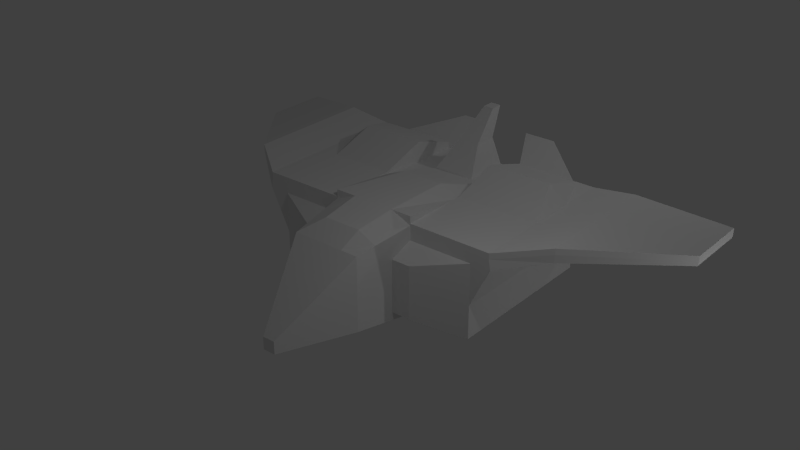 # Source: space_ship_.blend  (saved by Blender 2.74.0; exported with 4.5.12 LTS)
import bpy
from mathutils import Matrix  # noqa: F401  (used for matrix-valued properties, if any)

bpy.ops.wm.read_factory_settings(use_empty=True)
scene = bpy.context.scene
scene.name = 'Scene'

# ---- collections
col_collection_1 = bpy.data.collections.new('Collection 1'); scene.collection.children.link(col_collection_1)

# ---- materials (node trees are filled in below, after node groups)
mat_material_002 = bpy.data.materials.new('Material.002')
mat_material_002.alpha_threshold = 0.0
mat_material_002.use_transparent_shadow = False
mat_material_002.roughness = 0.5
mat_material_001 = bpy.data.materials.new('Material.001')
mat_material_001.alpha_threshold = 0.0
mat_material_001.use_transparent_shadow = False
mat_material_001.roughness = 0.5
mat_material = bpy.data.materials.new('Material')
mat_material.alpha_threshold = 0.0
mat_material.use_transparent_shadow = False
mat_material.roughness = 0.5
mat_material.line_color = (0.0, 0.0, 0.0, 1.0)

# ---- material node trees

# ---- world
world_world = bpy.data.worlds.new('World'); scene.world = world_world
world_world.color = (0.05088, 0.05088, 0.05088)
world_world.use_sun_shadow = False
world_world.sun_shadow_jitter_overblur = 0.0
world_world.cycles.sampling_method = 'MANUAL'
world_world.cycles.sample_map_resolution = 256

# ---- lights
light_lamp_002 = bpy.data.lights.new('Lamp.002', 'POINT')
light_lamp_002.transmission_factor = 0.0
light_lamp_002.cutoff_distance = 30.0
light_lamp_002.energy = 100.0
light_lamp_002.shadow_buffer_clip_start = 1.001
light_lamp_002.shadow_soft_size = 0.1
light_lamp_002.shadow_maximum_resolution = 0.006
light_lamp_002.use_absolute_resolution = True
light_lamp_002.cycles.use_multiple_importance_sampling = False
light_lamp_001 = bpy.data.lights.new('Lamp.001', 'POINT')
light_lamp_001.transmission_factor = 0.0
light_lamp_001.cutoff_distance = 30.0
light_lamp_001.energy = 100.0
light_lamp_001.shadow_buffer_clip_start = 1.001
light_lamp_001.shadow_soft_size = 0.1
light_lamp_001.shadow_maximum_resolution = 0.006
light_lamp_001.use_absolute_resolution = True
light_lamp_001.cycles.use_multiple_importance_sampling = False
light_lamp = bpy.data.lights.new('Lamp', 'POINT')
light_lamp.transmission_factor = 0.0
light_lamp.cutoff_distance = 30.0
light_lamp.energy = 100.0
light_lamp.shadow_buffer_clip_start = 1.001
light_lamp.shadow_soft_size = 0.1
light_lamp.shadow_maximum_resolution = 0.006
light_lamp.use_absolute_resolution = True
light_lamp.cycles.use_multiple_importance_sampling = False

# ---- meshes
me_cylinder_001 = bpy.data.meshes.new('Cylinder.001')
me_cylinder_001.from_pydata([(1.676, 1.25, -0.0885), (1.676, 0.9455, 0.957), (1.837, 1.234, -0.0885), (1.778, 0.9355, 0.957), (1.992, 1.187, -0.0885), (1.876, 0.9057, 0.957), (2.135, 1.111, -0.0885), (1.966, 0.8574, 0.957), (2.261, 1.008, -0.0885), (2.045, 0.7924, 0.957), (2.364, 0.8823, -0.0885), (2.11, 0.7132, 0.957), (2.44, 0.7393, -0.0885), (2.159, 0.6228, 0.957), (2.487, 0.5841, -0.0885), (2.188, 0.5247, 0.957), (2.503, 0.4228, -0.0885), (2.198, 0.4228, 0.957), (2.487, 0.2614, -0.0885), (2.188, 0.3208, 0.957), (2.44, 0.1062, -0.0885), (2.159, 0.2227, 0.957), (2.364, -0.03682, -0.0885), (2.11, 0.1323, 0.957), (2.261, -0.1622, -0.0885), (2.045, 0.05312, 0.957), (2.135, -0.2651, -0.0885), (1.966, -0.01189, 0.957), (1.992, -0.3415, -0.0885), (1.876, -0.0602, 0.957), (1.837, -0.3886, -0.0885), (1.778, -0.08995, 0.957), (1.676, -0.4045, -0.0885), (1.676, -0.09999, 0.957), (1.514, -0.3886, -0.0885), (1.574, -0.08995, 0.957), (1.359, -0.3415, -0.0885), (1.476, -0.0602, 0.957), (1.216, -0.2651, -0.0885), (1.385, -0.01189, 0.957), (1.091, -0.1622, -0.0885), (1.306, 0.05312, 0.957), (0.9879, -0.03682, -0.0885), (1.241, 0.1323, 0.957), (0.9114, 0.1062, -0.0885), (1.193, 0.2227, 0.957), (0.8644, 0.2614, -0.0885), (1.163, 0.3208, 0.957), (0.8485, 0.4228, -0.0885), (1.153, 0.4228, 0.957), (0.8644, 0.5841, -0.0885), (1.163, 0.5247, 0.957), (0.9114, 0.7393, -0.0885), (1.193, 0.6228, 0.957), (0.9879, 0.8823, -0.0885), (1.241, 0.7132, 0.957), (1.091, 1.008, -0.0885), (1.306, 0.7924, 0.957), (1.216, 1.111, -0.0885), (1.385, 0.8574, 0.957), (1.359, 1.187, -0.0885), (1.476, 0.9057, 0.957), (1.514, 1.234, -0.0885), (1.574, 0.9355, 0.957)], [], [(0, 1, 3, 2), (2, 3, 5, 4), (4, 5, 7, 6), (6, 7, 9, 8), (8, 9, 11, 10), (10, 11, 13, 12), (12, 13, 15, 14), (14, 15, 17, 16), (16, 17, 19, 18), (18, 19, 21, 20), (20, 21, 23, 22), (22, 23, 25, 24), (24, 25, 27, 26), (26, 27, 29, 28), (28, 29, 31, 30), (30, 31, 33, 32), (32, 33, 35, 34), (34, 35, 37, 36), (36, 37, 39, 38), (38, 39, 41, 40), (40, 41, 43, 42), (42, 43, 45, 44), (44, 45, 47, 46), (46, 47, 49, 48), (48, 49, 51, 50), (50, 51, 53, 52), (52, 53, 55, 54), (54, 55, 57, 56), (56, 57, 59, 58), (58, 59, 61, 60), (3, 1, 63, 61, 59, 57, 55, 53, 51, 49, 47, 45, 43, 41, 39, 37, 35, 33, 31, 29, 27, 25, 23, 21, 19, 17, 15, 13, 11, 9, 7, 5), (62, 63, 1, 0), (60, 61, 63, 62), (0, 2, 4, 6, 8, 10, 12, 14, 16, 18, 20, 22, 24, 26, 28, 30, 32, 34, 36, 38, 40, 42, 44, 46, 48, 50, 52, 54, 56, 58, 60, 62)])
_uv = me_cylinder_001.uv_layers.new(name='UVMap')
_uv.uv.foreach_set('vector', [0.01758, 0.7262, 0.1951, 0.735, 0.1951, 0.765, 0.01758, 0.7738, 0.01758, 0.7738, 0.1951, 0.765, 0.2069, 0.7945, 0.03612, 0.8204, 0.03612, 0.8204, 0.2069, 0.7945, 0.2298, 0.8222, 0.07248, 0.8643, 0.07248, 0.8643, 0.2298, 0.8222, 0.2632, 0.8472, 0.1253, 0.9038, 0.1253, 0.9038, 0.2632, 0.8472, 0.3057, 0.8684, 0.1925, 0.9374, 0.1925, 0.9374, 0.3057, 0.8684, 0.3556, 0.8851, 0.2715, 0.9638, 0.2715, 0.9638, 0.3556, 0.8851, 0.4111, 0.8966, 0.3593, 0.9819, 0.3593, 0.9819, 0.4111, 0.8966, 0.47, 0.9024, 0.4525, 0.9912, 0.4525, 0.9912, 0.47, 0.9024, 0.53, 0.9024, 0.5475, 0.9912, 0.5475, 0.9912, 0.53, 0.9024, 0.5889, 0.8966, 0.6407, 0.9819, 0.6407, 0.9819, 0.5889, 0.8966, 0.6444, 0.8851, 0.7285, 0.9638, 0.7285, 0.9638, 0.6444, 0.8851, 0.6943, 0.8684, 0.8075, 0.9374, 0.8075, 0.9374, 0.6943, 0.8684, 0.7368, 0.8472, 0.8747, 0.9038, 0.8747, 0.9038, 0.7368, 0.8472, 0.7702, 0.8222, 0.9275, 0.8643, 0.9275, 0.8643, 0.7702, 0.8222, 0.7931, 0.7945, 0.9639, 0.8204, 0.9639, 0.8204, 0.7931, 0.7945, 0.8049, 0.765, 0.9824, 0.7738, 0.9824, 0.7738, 0.8049, 0.765, 0.8049, 0.735, 0.9824, 0.7262, 0.9824, 0.7262, 0.8049, 0.735, 0.7931, 0.7055, 0.9639, 0.6796, 0.9639, 0.6796, 0.7931, 0.7055, 0.7702, 0.6778, 0.9275, 0.6357, 0.9275, 0.6357, 0.7702, 0.6778, 0.7368, 0.6528, 0.8747, 0.5962, 0.8747, 0.5962, 0.7368, 0.6528, 0.6943, 0.6316, 0.8075, 0.5626, 0.8075, 0.5626, 0.6943, 0.6316, 0.6444, 0.6149, 0.7285, 0.5362, 0.7285, 0.5362, 0.6444, 0.6149, 0.5889, 0.6034, 0.6407, 0.5181, 0.6407, 0.5181, 0.5889, 0.6034, 0.53, 0.5976, 0.5475, 0.5088, 0.5475, 0.5088, 0.53, 0.5976, 0.47, 0.5976, 0.4525, 0.5088, 0.4525, 0.5088, 0.47, 0.5976, 0.4111, 0.6034, 0.3593, 0.5181, 0.3593, 0.5181, 0.4111, 0.6034, 0.3556, 0.6149, 0.2715, 0.5362, 0.2715, 0.5362, 0.3556, 0.6149, 0.3057, 0.6316, 0.1925, 0.5626, 0.1925, 0.5626, 0.3057, 0.6316, 0.2632, 0.6528, 0.1253, 0.5962, 0.1253, 0.5962, 0.2632, 0.6528, 0.2298, 0.6778, 0.07248, 0.6357, 0.1951, 0.765, 0.1951, 0.735, 0.2069, 0.7055, 0.2298, 0.6778, 0.2632, 0.6528, 0.3057, 0.6316, 0.3556, 0.6149, 0.4111, 0.6034, 0.47, 0.5976, 0.53, 0.5976, 0.5889, 0.6034, 0.6444, 0.6149, 0.6943, 0.6316, 0.7368, 0.6528, 0.7702, 0.6778, 0.7931, 0.7055, 0.8049, 0.735, 0.8049, 0.765, 0.7931, 0.7945, 0.7702, 0.8222, 0.7368, 0.8472, 0.6943, 0.8684, 0.6444, 0.8851, 0.5889, 0.8966, 0.53, 0.9024, 0.47, 0.9024, 0.4111, 0.8966, 0.3556, 0.8851, 0.3057, 0.8684, 0.2632, 0.8472, 0.2298, 0.8222, 0.2069, 0.7945, 0.03612, 0.6796, 0.2069, 0.7055, 0.1951, 0.735, 0.01758, 0.7262, 0.07248, 0.6357, 0.2298, 0.6778, 0.2069, 0.7055, 0.03612, 0.6796, 0.01758, 0.2738, 0.01758, 0.2262, 0.03612, 0.1796, 0.07248, 0.1357, 0.1253, 0.09624, 0.1925, 0.06264, 0.2715, 0.03624, 0.3593, 0.01806, 0.4525, 0.00879, 0.5475, 0.00879, 0.6407, 0.01806, 0.7285, 0.03624, 0.8075, 0.06264, 0.8747, 0.09624, 0.9275, 0.1357, 0.9639, 0.1796, 0.9824, 0.2262, 0.9824, 0.2738, 0.9639, 0.3204, 0.9275, 0.3643, 0.8747, 0.4038, 0.8075, 0.4374, 0.7285, 0.4638, 0.6407, 0.4819, 0.5475, 0.4912, 0.4525, 0.4912, 0.3593, 0.4819, 0.2715, 0.4638, 0.1925, 0.4374, 0.1253, 0.4038, 0.07248, 0.3643, 0.03612, 0.3204])
me_cylinder_001.materials.append(mat_material_002)
me_cylinder_001.use_remesh_preserve_volume = False
me_cylinder_001.use_remesh_preserve_attributes = False
me_cylinder_001.use_mirror_vertex_groups = False
me_cylinder_001.update()
me_cylinder = bpy.data.meshes.new('Cylinder')
me_cylinder.from_pydata([(1.676, 1.25, -0.0885), (1.676, 0.9455, 0.957), (1.837, 1.234, -0.0885), (1.778, 0.9355, 0.957), (1.992, 1.187, -0.0885), (1.876, 0.9057, 0.957), (2.135, 1.111, -0.0885), (1.966, 0.8574, 0.957), (2.261, 1.008, -0.0885), (2.045, 0.7924, 0.957), (2.364, 0.8823, -0.0885), (2.11, 0.7132, 0.957), (2.44, 0.7393, -0.0885), (2.159, 0.6228, 0.957), (2.487, 0.5841, -0.0885), (2.188, 0.5247, 0.957), (2.503, 0.4228, -0.0885), (2.198, 0.4228, 0.957), (2.487, 0.2614, -0.0885), (2.188, 0.3208, 0.957), (2.44, 0.1062, -0.0885), (2.159, 0.2227, 0.957), (2.364, -0.03682, -0.0885), (2.11, 0.1323, 0.957), (2.261, -0.1622, -0.0885), (2.045, 0.05312, 0.957), (2.135, -0.2651, -0.0885), (1.966, -0.01189, 0.957), (1.992, -0.3415, -0.0885), (1.876, -0.0602, 0.957), (1.837, -0.3886, -0.0885), (1.778, -0.08995, 0.957), (1.676, -0.4045, -0.0885), (1.676, -0.09999, 0.957), (1.514, -0.3886, -0.0885), (1.574, -0.08995, 0.957), (1.359, -0.3415, -0.0885), (1.476, -0.0602, 0.957), (1.216, -0.2651, -0.0885), (1.385, -0.01189, 0.957), (1.091, -0.1622, -0.0885), (1.306, 0.05312, 0.957), (0.9879, -0.03682, -0.0885), (1.241, 0.1323, 0.957), (0.9114, 0.1062, -0.0885), (1.193, 0.2227, 0.957), (0.8644, 0.2614, -0.0885), (1.163, 0.3208, 0.957), (0.8485, 0.4228, -0.0885), (1.153, 0.4228, 0.957), (0.8644, 0.5841, -0.0885), (1.163, 0.5247, 0.957), (0.9114, 0.7393, -0.0885), (1.193, 0.6228, 0.957), (0.9879, 0.8823, -0.0885), (1.241, 0.7132, 0.957), (1.091, 1.008, -0.0885), (1.306, 0.7924, 0.957), (1.216, 1.111, -0.0885), (1.385, 0.8574, 0.957), (1.359, 1.187, -0.0885), (1.476, 0.9057, 0.957), (1.514, 1.234, -0.0885), (1.574, 0.9355, 0.957)], [], [(0, 1, 3, 2), (2, 3, 5, 4), (4, 5, 7, 6), (6, 7, 9, 8), (8, 9, 11, 10), (10, 11, 13, 12), (12, 13, 15, 14), (14, 15, 17, 16), (16, 17, 19, 18), (18, 19, 21, 20), (20, 21, 23, 22), (22, 23, 25, 24), (24, 25, 27, 26), (26, 27, 29, 28), (28, 29, 31, 30), (30, 31, 33, 32), (32, 33, 35, 34), (34, 35, 37, 36), (36, 37, 39, 38), (38, 39, 41, 40), (40, 41, 43, 42), (42, 43, 45, 44), (44, 45, 47, 46), (46, 47, 49, 48), (48, 49, 51, 50), (50, 51, 53, 52), (52, 53, 55, 54), (54, 55, 57, 56), (56, 57, 59, 58), (58, 59, 61, 60), (3, 1, 63, 61, 59, 57, 55, 53, 51, 49, 47, 45, 43, 41, 39, 37, 35, 33, 31, 29, 27, 25, 23, 21, 19, 17, 15, 13, 11, 9, 7, 5), (62, 63, 1, 0), (60, 61, 63, 62), (0, 2, 4, 6, 8, 10, 12, 14, 16, 18, 20, 22, 24, 26, 28, 30, 32, 34, 36, 38, 40, 42, 44, 46, 48, 50, 52, 54, 56, 58, 60, 62)])
_uv = me_cylinder.uv_layers.new(name='UVMap')
_uv.uv.foreach_set('vector', [0.01758, 0.7262, 0.1951, 0.735, 0.1951, 0.765, 0.01758, 0.7738, 0.01758, 0.7738, 0.1951, 0.765, 0.2069, 0.7945, 0.03612, 0.8204, 0.03612, 0.8204, 0.2069, 0.7945, 0.2298, 0.8222, 0.07248, 0.8643, 0.07248, 0.8643, 0.2298, 0.8222, 0.2632, 0.8472, 0.1253, 0.9038, 0.1253, 0.9038, 0.2632, 0.8472, 0.3057, 0.8684, 0.1925, 0.9374, 0.1925, 0.9374, 0.3057, 0.8684, 0.3556, 0.8851, 0.2715, 0.9638, 0.2715, 0.9638, 0.3556, 0.8851, 0.4111, 0.8966, 0.3593, 0.9819, 0.3593, 0.9819, 0.4111, 0.8966, 0.47, 0.9024, 0.4525, 0.9912, 0.4525, 0.9912, 0.47, 0.9024, 0.53, 0.9024, 0.5475, 0.9912, 0.5475, 0.9912, 0.53, 0.9024, 0.5889, 0.8966, 0.6407, 0.9819, 0.6407, 0.9819, 0.5889, 0.8966, 0.6444, 0.8851, 0.7285, 0.9638, 0.7285, 0.9638, 0.6444, 0.8851, 0.6943, 0.8684, 0.8075, 0.9374, 0.8075, 0.9374, 0.6943, 0.8684, 0.7368, 0.8472, 0.8747, 0.9038, 0.8747, 0.9038, 0.7368, 0.8472, 0.7702, 0.8222, 0.9275, 0.8643, 0.9275, 0.8643, 0.7702, 0.8222, 0.7931, 0.7945, 0.9639, 0.8204, 0.9639, 0.8204, 0.7931, 0.7945, 0.8049, 0.765, 0.9824, 0.7738, 0.9824, 0.7738, 0.8049, 0.765, 0.8049, 0.735, 0.9824, 0.7262, 0.9824, 0.7262, 0.8049, 0.735, 0.7931, 0.7055, 0.9639, 0.6796, 0.9639, 0.6796, 0.7931, 0.7055, 0.7702, 0.6778, 0.9275, 0.6357, 0.9275, 0.6357, 0.7702, 0.6778, 0.7368, 0.6528, 0.8747, 0.5962, 0.8747, 0.5962, 0.7368, 0.6528, 0.6943, 0.6316, 0.8075, 0.5626, 0.8075, 0.5626, 0.6943, 0.6316, 0.6444, 0.6149, 0.7285, 0.5362, 0.7285, 0.5362, 0.6444, 0.6149, 0.5889, 0.6034, 0.6407, 0.5181, 0.6407, 0.5181, 0.5889, 0.6034, 0.53, 0.5976, 0.5475, 0.5088, 0.5475, 0.5088, 0.53, 0.5976, 0.47, 0.5976, 0.4525, 0.5088, 0.4525, 0.5088, 0.47, 0.5976, 0.4111, 0.6034, 0.3593, 0.5181, 0.3593, 0.5181, 0.4111, 0.6034, 0.3556, 0.6149, 0.2715, 0.5362, 0.2715, 0.5362, 0.3556, 0.6149, 0.3057, 0.6316, 0.1925, 0.5626, 0.1925, 0.5626, 0.3057, 0.6316, 0.2632, 0.6528, 0.1253, 0.5962, 0.1253, 0.5962, 0.2632, 0.6528, 0.2298, 0.6778, 0.07248, 0.6357, 0.1951, 0.765, 0.1951, 0.735, 0.2069, 0.7055, 0.2298, 0.6778, 0.2632, 0.6528, 0.3057, 0.6316, 0.3556, 0.6149, 0.4111, 0.6034, 0.47, 0.5976, 0.53, 0.5976, 0.5889, 0.6034, 0.6444, 0.6149, 0.6943, 0.6316, 0.7368, 0.6528, 0.7702, 0.6778, 0.7931, 0.7055, 0.8049, 0.735, 0.8049, 0.765, 0.7931, 0.7945, 0.7702, 0.8222, 0.7368, 0.8472, 0.6943, 0.8684, 0.6444, 0.8851, 0.5889, 0.8966, 0.53, 0.9024, 0.47, 0.9024, 0.4111, 0.8966, 0.3556, 0.8851, 0.3057, 0.8684, 0.2632, 0.8472, 0.2298, 0.8222, 0.2069, 0.7945, 0.03612, 0.6796, 0.2069, 0.7055, 0.1951, 0.735, 0.01758, 0.7262, 0.07248, 0.6357, 0.2298, 0.6778, 0.2069, 0.7055, 0.03612, 0.6796, 0.01758, 0.2738, 0.01758, 0.2262, 0.03612, 0.1796, 0.07248, 0.1357, 0.1253, 0.09624, 0.1925, 0.06264, 0.2715, 0.03624, 0.3593, 0.01806, 0.4525, 0.00879, 0.5475, 0.00879, 0.6407, 0.01806, 0.7285, 0.03624, 0.8075, 0.06264, 0.8747, 0.09624, 0.9275, 0.1357, 0.9639, 0.1796, 0.9824, 0.2262, 0.9824, 0.2738, 0.9639, 0.3204, 0.9275, 0.3643, 0.8747, 0.4038, 0.8075, 0.4374, 0.7285, 0.4638, 0.6407, 0.4819, 0.5475, 0.4912, 0.4525, 0.4912, 0.3593, 0.4819, 0.2715, 0.4638, 0.1925, 0.4374, 0.1253, 0.4038, 0.07248, 0.3643, 0.03612, 0.3204])
me_cylinder.materials.append(mat_material_001)
me_cylinder.use_remesh_preserve_volume = False
me_cylinder.use_remesh_preserve_attributes = False
me_cylinder.use_mirror_vertex_groups = False
me_cylinder.update()
me_cube = bpy.data.meshes.new('Cube')
me_cube.from_pydata([(1.0, 0.3435, -1.0), (1.0, -0.3435, -1.0), (-1.0, -0.3435, -1.0), (-1.0, 0.3435, -1.0), (1.0, 0.3435, 1.0), (1.0, -0.3435, 1.0), (-1.0, -0.3435, 1.0), (-1.0, 0.3435, 1.0), (1.0, -0.841, -1.0), (-1.0, -0.841, -1.0), (1.0, -0.841, 1.095), (-1.0, -0.841, 1.095), (0.8224, -1.279, -0.8224), (-0.8224, -1.279, -0.8224), (0.8224, -1.279, 0.9176), (-0.8224, -1.279, 0.9176), (0.1489, -1.796, -0.7866), (-0.1489, -1.796, -0.7866), (0.1489, -1.796, -0.4887), (-0.1489, -1.796, -0.4887), (2.528, 0.3435, -1.0), (2.528, -0.3435, -1.0), (2.528, 0.3435, 1.0), (-2.528, -0.3435, -1.0), (-2.528, 0.3435, -1.0), (-2.528, 0.3435, 1.0), (2.528, -0.841, -1.0), (2.528, -0.841, 1.0), (-2.528, -0.841, -1.0), (-2.528, -0.841, 1.0), (1.0, 0.3435, 0.7567), (-1.0, 0.3435, 0.7567), (1.0, -0.841, 0.7567), (-1.0, -0.841, 0.7567), (0.8224, -1.279, 0.6224), (-0.8224, -1.279, 0.6224), (0.1489, -1.796, -0.525), (-0.1489, -1.796, -0.525), (2.528, 0.3435, 0.7567), (2.528, -0.3435, 0.7567), (-2.528, -0.3435, 0.7567), (-2.528, 0.3435, 0.7567), (2.528, -0.841, 0.7567), (-2.528, -0.841, 0.7567), (3.005, 0.3435, 0.7586), (2.962, 0.3435, 0.9982), (3.005, -0.3435, 0.7586), (2.962, -0.3435, 0.9982), (-3.005, -0.3435, 0.7586), (-2.962, -0.3435, 0.9982), (-3.005, 0.3435, 0.7586), (-2.962, 0.3435, 0.9982), (3.005, -0.841, 0.7586), (2.962, -0.841, 0.9982), (-3.005, -0.841, 0.7586), (-2.962, -0.841, 0.9982), (3.005, 0.3435, 0.7586), (2.962, 0.3435, 0.9982), (3.005, -0.3435, 0.7586), (2.962, -0.3435, 0.9982), (3.005, -0.841, 0.7586), (2.962, -0.841, 0.9982), (-3.005, -0.3435, 0.7586), (-2.962, -0.3435, 0.9982), (-3.005, 0.3435, 0.7586), (-2.962, 0.3435, 0.9982), (-3.005, -0.841, 0.7586), (-2.962, -0.841, 0.9982), (3.005, 0.3435, 0.7586), (2.962, 0.3435, 0.9982), (3.005, -0.3435, 0.7586), (2.962, -0.3435, 0.9982), (3.005, -0.841, 0.7586), (2.962, -0.841, 0.9982), (-3.005, -0.3435, 0.7586), (-2.962, -0.3435, 0.9982), (-3.005, 0.3435, 0.7586), (-2.962, 0.3435, 0.9982), (-3.005, -0.841, 0.7586), (-2.962, -0.841, 0.9982), (3.005, 0.3435, 0.7586), (2.962, 0.3435, 0.9982), (3.005, -0.3435, 0.7586), (2.962, -0.3435, 0.9982), (3.005, -0.841, 0.7586), (2.962, -0.841, 0.9982), (3.005, 0.3435, 0.7586), (2.962, 0.3435, 0.9982), (3.005, -0.3435, 0.7586), (2.962, -0.3435, 0.9982), (3.005, -0.841, 0.7586), (2.962, -0.841, 0.9982), (3.005, 0.3435, 0.7586), (2.962, 0.3435, 0.9982), (3.005, -0.3435, 0.7586), (2.962, -0.3435, 0.9982), (3.005, -0.841, 0.7586), (2.962, -0.841, 0.9982), (3.951, 0.3334, 0.9562), (3.985, 0.3334, 1.148), (3.951, -0.2162, 0.9562), (3.951, -0.6142, 0.9562), (3.985, -0.6142, 1.148), (-3.005, -0.3435, 0.7586), (-2.962, -0.3435, 0.9982), (-3.005, 0.3435, 0.7586), (-2.962, 0.3435, 0.9982), (-3.005, -0.841, 0.7586), (-2.962, -0.841, 0.9982), (-3.951, -0.2175, 0.9562), (-3.951, 0.332, 0.9562), (-3.985, 0.332, 1.148), (-3.951, -0.6156, 0.9562), (-3.985, -0.6156, 1.148), (5.929, 0.5269, 0.6568), (5.946, 0.5269, 0.7526), (5.929, 0.2521, 0.6568), (5.946, 0.2521, 0.7526), (5.929, 0.05312, 0.6568), (5.946, 0.05312, 0.7526), (-5.929, 0.2785, 0.6568), (-5.946, 0.2785, 0.7526), (-5.929, 0.5533, 0.6568), (-5.946, 0.5533, 0.7526), (-5.929, 0.07952, 0.6568), (-5.946, 0.07952, 0.7526), (1.0, 0.3435, 1.0), (1.0, -0.3435, 1.095), (-1.0, 0.3435, 1.0), (-1.0, -0.3435, 1.095), (1.0, -0.841, 1.307), (-1.0, -0.841, 1.307), (1.0, 0.3435, 1.139), (1.0, -0.3435, 1.139), (-1.0, -0.3435, 1.139), (-1.0, 0.3435, 1.139), (1.0, -0.841, 1.139), (-1.0, -0.841, 1.139), (2.528, 0.3435, 1.139), (2.528, -0.3435, 1.139), (-2.528, -0.3435, 1.139), (-2.528, 0.3435, 1.139), (2.528, -0.841, 1.139), (-2.528, -0.841, 1.139), (2.962, 0.3435, 1.137), (2.962, -0.3435, 1.137), (-2.962, -0.3435, 1.137), (-2.962, 0.3435, 1.137), (2.962, -0.841, 1.137), (-2.962, -0.841, 1.137), (2.962, 0.3435, 1.137), (2.962, -0.3435, 1.137), (2.962, -0.841, 1.137), (3.985, 0.3334, 1.287), (3.985, -0.2162, 1.287), (3.985, -0.6142, 1.287), (-2.962, -0.3435, 1.137), (-2.962, 0.3435, 1.137), (-2.962, -0.841, 1.137), (-3.985, -0.2175, 1.287), (-3.985, 0.332, 1.287), (-3.985, -0.6156, 1.287), (5.946, 0.5269, 0.8914), (5.946, 0.2521, 0.8914), (5.946, 0.05312, 0.8914), (-5.946, 0.2785, 0.8914), (-5.946, 0.5533, 0.8914), (-5.946, 0.07952, 0.8914), (1.0, -2.98e-08, -1.0), (-1.0, 8.941e-08, -1.0), (1.0, -2.086e-07, 1.0), (-1.0, 2.98e-08, 1.0), (2.528, -2.98e-08, -1.0), (-2.528, 8.941e-08, -1.0), (-2.528, 2.98e-08, 0.7567), (2.528, -1.788e-07, 0.7567), (2.962, -2.086e-07, 0.9982), (-2.962, 2.98e-08, 0.9982), (-3.005, 2.98e-08, 0.7586), (3.005, -1.788e-07, 0.7586), (2.962, -2.086e-07, 0.9982), (3.005, -1.788e-07, 0.7586), (-2.962, 2.98e-08, 0.9982), (-3.005, 2.98e-08, 0.7586), (2.962, -2.086e-07, 0.9982), (3.005, -1.788e-07, 0.7586), (-2.962, 2.98e-08, 0.9982), (-3.005, 2.98e-08, 0.7586), (2.962, -2.086e-07, 0.9982), (3.005, -1.788e-07, 0.7586), (2.962, -2.086e-07, 0.9982), (3.005, -1.788e-07, 0.7586), (2.962, -2.086e-07, 0.9982), (3.005, -1.788e-07, 0.7586), (3.951, 0.05858, 0.9562), (-2.962, 2.98e-08, 0.9982), (-3.005, 2.98e-08, 0.7586), (-3.951, 0.05723, 0.9562), (5.946, 0.3895, 0.7526), (5.929, 0.3895, 0.6568), (-5.946, 0.4159, 0.7526), (-5.929, 0.4159, 0.6568), (1.0, -2.086e-07, 1.0), (-1.0, 2.98e-08, 1.0), (1.0, -2.086e-07, 1.504), (-1.0, 2.98e-08, 1.504), (2.528, -2.086e-07, 1.504), (-2.528, 2.98e-08, 1.504), (2.962, -2.086e-07, 1.137), (-2.962, 2.98e-08, 1.137), (2.962, -2.086e-07, 1.137), (3.985, 0.05858, 1.287), (-2.962, 2.98e-08, 1.137), (-3.985, 0.05723, 1.287), (5.946, 0.3895, 0.8914), (-5.946, 0.4159, 0.8914), (1.788e-07, 0.3435, -1.0), (2.384e-07, 0.3435, 1.0), (-5.96e-07, -0.841, -1.0), (-1.073e-06, -0.841, 1.307), (-1.311e-06, -1.279, -0.8224), (-1.609e-06, -1.279, 0.9176), (-1.967e-06, -1.796, -0.7866), (-2.027e-06, -1.796, -0.4887), (-2.027e-06, -1.796, -0.525), (2.384e-07, 0.3435, 0.7567), (2.384e-07, 0.3435, 1.0), (-5.364e-07, -0.3435, 1.307), (-1.073e-06, -0.841, 1.307), (-1.192e-07, -8.941e-08, 1.0), (-0.5, 0.3435, -1.0), (-0.5, 0.3435, 1.0), (-0.5, -0.841, -1.0), (-0.5, -0.841, 1.307), (-0.4112, -1.279, -0.8224), (-0.4112, -1.279, 0.9176), (-0.07448, -1.796, -0.7866), (-0.07448, -1.796, -0.4887), (-0.07448, -1.796, -0.525), (-0.5, 0.3435, 0.7567), (-0.5, 0.3435, 1.0), (-0.5, -0.3435, 1.307), (-0.5, -0.841, 1.307), (-0.5, -2.98e-08, 1.0), (0.5, -1.49e-07, 1.0), (0.5, 0.3435, -1.0), (0.5, 0.3435, 1.0), (0.5, -0.841, -1.0), (0.5, -0.841, 1.307), (0.4112, -1.279, -0.8224), (0.4112, -1.279, 0.9176), (0.07447, -1.796, -0.7866), (0.07447, -1.796, -0.4887), (0.07447, -1.796, -0.525), (0.5, 0.3435, 0.7567), (0.5, 0.3435, 1.0), (0.5, -0.3435, 1.307), (0.5, -0.841, 1.307), (0.25, 0.3408, 1.594), (1.49e-07, 0.3408, 1.594), (-0.25, 0.1691, 1.594), (-2.98e-08, 0.1691, 1.594), (-0.25, 0.3408, 1.594), (0.25, 0.1691, 1.594), (0.25, 0.3408, 1.594), (1.49e-07, 0.3408, 1.594), (-0.25, 0.1691, 1.594), (-2.98e-08, 0.1691, 1.594), (-0.25, 0.3408, 1.594), (0.25, 0.1691, 1.594), (0.125, 0.4738, 2.216), (1.043e-07, 0.4738, 2.216), (-0.125, 0.3879, 2.216), (1.49e-08, 0.3879, 2.216), (-0.125, 0.4738, 2.216), (0.125, 0.3879, 2.216), (0.8828, -1.13, 0.9779), (-0.8828, -1.13, 0.9779), (-0.8828, -1.13, -0.8828), (0.8828, -1.13, -0.8828), (0.8828, -1.13, 0.6681), (-0.8828, -1.13, 0.6681), (-1.068e-06, -1.13, -0.8828), (-1.427e-06, -1.13, 1.19), (-0.4414, -1.13, -0.8828), (-0.4414, -1.13, 1.19), (0.4414, -1.13, 1.19), (0.4414, -1.13, -0.8828), (2.528, -0.841, -1.0), (1.0, -0.841, -1.0), (1.0, -0.841, 0.7567), (2.528, -0.841, 0.7567), (1.384, -0.9934, -0.7442), (0.7482, -0.9934, -0.7442), (0.7482, -0.9934, 0.5009), (1.384, -0.9934, 0.5009), (-0.7609, -0.9934, -0.7442), (-1.397, -0.9934, -0.7442), (-0.7609, -0.9934, 0.5009), (-1.397, -0.9934, 0.5009), (2.528, 0.3435, 0.7567), (3.005, 0.3435, 0.7586), (3.005, -0.3435, 0.7586), (2.528, -0.3435, 0.7567), (2.528, -0.841, 0.7567), (2.528, -1.788e-07, 0.7567), (3.005, -0.841, 0.7586), (3.005, -1.788e-07, 0.7586), (2.033, 0.3435, -0.2432), (2.51, 0.3435, -0.2414), (2.51, -0.3435, -0.2414), (2.033, -0.3435, -0.2432), (2.033, -0.841, -0.2432), (2.033, -1.337e-07, -0.2432), (2.51, -0.841, -0.2414), (2.51, -1.337e-07, -0.2414), (-2.032, -0.3435, -0.2432), (-2.032, -0.841, -0.2432), (-2.032, 2.805e-08, -0.2432), (-2.032, 0.3435, -0.2432), (-2.508, -0.3435, -0.2414), (-2.508, -0.841, -0.2414), (-2.508, 2.805e-08, -0.2414), (-2.508, 0.3435, -0.2414), (0.5, 0.6483, 1.318), (0.5, 0.6483, 1.439), (-0.5, 0.6483, 1.318), (-0.5, 0.6483, 1.439), (1.264, 0.6483, 1.318), (1.264, 0.6483, 1.439), (-1.264, 0.6483, 1.318), (-1.264, 0.6483, 1.439), (0.5, 0.1616, -1.344), (0.5, -0.01009, -1.344), (-0.25, 0.3334, -1.344), (-0.5, 0.3334, -1.344), (-0.25, -0.01009, -1.344), (-0.5, -0.01009, -1.344), (-0.5, 0.1616, -1.344), (-0.25, -0.2588, -1.344), (-0.5, -0.2588, -1.344), (0.5, -0.2588, -1.344), (0.5, 0.3334, -1.344), (-0.25, 0.1616, -1.344), (0.25, 0.3334, -1.344), (3.129e-08, 0.3334, -1.344), (0.25, -0.01009, -1.344), (-8.792e-08, -0.01009, -1.344), (0.25, -0.2588, -1.344), (-3.561e-07, -0.2588, -1.344), (0.25, 0.1616, -1.344), (-2.831e-08, 0.1616, -1.344)], [], [(169, 3, 335, 338), (10, 5, 127, 130), (198, 115, 162, 214), (6, 11, 131, 129), (177, 49, 146, 209), (239, 230, 3, 31), (285, 277, 15, 235), (2, 9, 28, 23), (8, 1, 21, 26), (232, 9, 340, 339), (235, 15, 19, 237), (281, 278, 13, 35), (280, 276, 14, 34), (287, 279, 12, 249), (238, 237, 19, 37), (35, 13, 17, 37), (34, 14, 18, 36), (249, 12, 16, 251), (52, 42, 304, 306), (43, 54, 321, 317), (40, 23, 28, 43), (174, 40, 316, 318), (33, 11, 29, 43), (42, 32, 290, 291), (5, 10, 136, 133), (119, 117, 163, 164), (31, 3, 24, 41), (169, 2, 23, 173), (38, 30, 324, 328), (168, 0, 20, 172), (0, 30, 38, 20), (31, 41, 330, 326), (10, 32, 42, 27), (33, 43, 299, 298), (21, 39, 42, 26), (175, 38, 300, 305), (173, 174, 41, 24), (172, 175, 39, 21), (12, 34, 36, 16), (15, 35, 37, 19), (236, 238, 37, 17), (279, 280, 34, 12), (277, 281, 35, 15), (231, 239, 31, 7), (52, 46, 58, 60), (61, 60, 72, 73), (179, 44, 56, 181), (59, 61, 73, 71), (55, 29, 143, 149), (49, 55, 149, 146), (43, 29, 55, 54), (27, 42, 52, 53), (99, 93, 150, 153), (113, 108, 158, 161), (25, 41, 50, 51), (38, 22, 45, 44), (60, 58, 70, 72), (181, 56, 68, 185), (47, 53, 61, 59), (53, 52, 60, 61), (176, 47, 59, 180), (44, 45, 57, 56), (73, 72, 84, 85), (71, 73, 85, 83), (72, 70, 82, 84), (185, 68, 80, 189), (180, 59, 71, 184), (56, 57, 69, 68), (178, 48, 62, 183), (48, 54, 66, 62), (55, 49, 63, 67), (54, 55, 67, 66), (177, 51, 65, 182), (51, 50, 64, 65), (74, 78, 107, 103), (187, 74, 103, 196), (84, 82, 88, 90), (189, 80, 86, 191), (184, 71, 83, 188), (68, 69, 81, 80), (183, 62, 74, 187), (62, 66, 78, 74), (67, 63, 75, 79), (66, 67, 79, 78), (182, 65, 77, 186), (65, 64, 76, 77), (90, 88, 94, 96), (191, 86, 92, 193), (83, 85, 91, 89), (85, 84, 90, 91), (188, 83, 89, 190), (80, 81, 87, 86), (96, 94, 100, 101), (193, 92, 98, 194), (89, 91, 97, 95), (91, 90, 96, 97), (190, 89, 95, 192), (86, 87, 93, 92), (101, 100, 116, 118), (194, 98, 114, 199), (25, 51, 147, 141), (97, 96, 101, 102), (10, 27, 142, 136), (92, 93, 99, 98), (103, 107, 112, 109), (196, 103, 109, 197), (79, 75, 104, 108), (78, 79, 108, 107), (186, 77, 106, 195), (77, 76, 105, 106), (109, 112, 124, 120), (197, 109, 120, 201), (171, 7, 135, 205), (107, 108, 113, 112), (106, 111, 160, 157), (106, 105, 110, 111), (199, 198, 117, 116), (116, 117, 119, 118), (102, 119, 164, 155), (102, 101, 118, 119), (125, 113, 161, 167), (98, 99, 115, 114), (201, 200, 123, 122), (121, 120, 124, 125), (22, 4, 132, 138), (112, 113, 125, 124), (111, 123, 166, 160), (111, 110, 122, 123), (243, 203, 129, 241), (241, 129, 131, 242), (248, 10, 130, 257), (171, 6, 129, 203), (231, 7, 128, 240), (170, 4, 126, 202), (133, 136, 142, 139), (137, 134, 140, 143), (205, 135, 141, 207), (204, 133, 139, 206), (143, 140, 146, 149), (139, 142, 148, 145), (207, 141, 147, 209), (206, 139, 145, 208), (151, 152, 155, 154), (210, 151, 154, 211), (158, 156, 159, 161), (212, 157, 160, 213), (154, 155, 164, 163), (211, 154, 163, 214), (161, 159, 165, 167), (213, 160, 166, 215), (108, 104, 156, 158), (115, 99, 153, 162), (195, 106, 157, 212), (95, 97, 152, 151), (7, 25, 141, 135), (45, 22, 138, 144), (192, 95, 151, 210), (27, 53, 148, 142), (97, 102, 155, 152), (170, 5, 133, 204), (29, 11, 137, 143), (53, 47, 145, 148), (121, 125, 167, 165), (11, 6, 134, 137), (200, 121, 165, 215), (176, 45, 144, 208), (47, 176, 208, 145), (123, 200, 215, 166), (4, 170, 204, 132), (93, 192, 210, 150), (104, 195, 212, 156), (159, 213, 215, 165), (153, 211, 214, 162), (156, 212, 213, 159), (150, 210, 211, 153), (138, 206, 208, 144), (140, 207, 209, 146), (132, 204, 206, 138), (134, 205, 207, 140), (5, 170, 202, 127), (7, 171, 203, 128), (240, 128, 203, 243), (120, 121, 200, 201), (114, 115, 198, 199), (6, 171, 205, 134), (110, 197, 201, 122), (75, 186, 195, 104), (105, 196, 197, 110), (100, 194, 199, 116), (87, 190, 192, 93), (94, 193, 194, 100), (81, 188, 190, 87), (88, 191, 193, 94), (63, 182, 186, 75), (64, 183, 187, 76), (69, 184, 188, 81), (82, 189, 191, 88), (76, 187, 196, 105), (49, 177, 182, 63), (50, 178, 183, 64), (57, 180, 184, 69), (70, 185, 189, 82), (45, 176, 180, 57), (58, 181, 185, 70), (46, 179, 181, 58), (20, 38, 175, 172), (23, 40, 174, 173), (44, 179, 307, 301), (1, 168, 172, 21), (3, 169, 173, 24), (48, 178, 322, 320), (51, 177, 209, 147), (117, 198, 214, 163), (9, 2, 337, 340), (1, 8, 341, 333), (229, 244, 263, 261), (246, 217, 226, 255), (233, 219, 228, 242), (256, 227, 228, 257), (244, 229, 227, 256), (246, 254, 225, 217), (251, 253, 224, 222), (234, 220, 222, 236), (253, 252, 223, 224), (284, 282, 220, 234), (250, 221, 223, 252), (0, 168, 332, 342), (286, 283, 221, 250), (254, 245, 216, 225), (2, 169, 338, 337), (216, 245, 344, 345), (278, 284, 234, 13), (13, 234, 236, 17), (11, 233, 242, 131), (247, 218, 349, 348), (244, 255, 258, 263), (217, 231, 240, 226), (227, 241, 242, 228), (229, 243, 241, 227), (217, 225, 239, 231), (222, 224, 238, 236), (224, 223, 237, 238), (221, 235, 237, 223), (283, 285, 235, 221), (225, 216, 230, 239), (230, 216, 345, 334), (218, 232, 339, 349), (30, 0, 245, 254), (276, 286, 250, 14), (14, 250, 252, 18), (36, 18, 252, 253), (16, 36, 253, 251), (4, 30, 254, 246), (202, 244, 256, 127), (127, 256, 257, 130), (4, 246, 255, 126), (126, 255, 244, 202), (245, 0, 342, 344), (219, 248, 257, 228), (220, 249, 251, 222), (282, 287, 249, 220), (8, 247, 348, 341), (261, 263, 269, 267), (263, 258, 264, 269), (240, 243, 260, 262), (226, 240, 262, 259), (243, 229, 261, 260), (255, 226, 259, 258), (267, 269, 275, 273), (269, 264, 270, 275), (262, 260, 266, 268), (259, 262, 268, 265), (260, 261, 267, 266), (258, 259, 265, 264), (270, 271, 273, 275), (271, 274, 272, 273), (268, 266, 272, 274), (265, 268, 274, 271), (266, 267, 273, 272), (264, 265, 271, 270), (218, 247, 287, 282), (10, 248, 286, 276), (219, 233, 285, 283), (9, 232, 284, 278), (248, 219, 283, 286), (232, 218, 282, 284), (11, 33, 281, 277), (8, 32, 280, 279), (247, 8, 279, 287), (32, 10, 276, 280), (33, 9, 278, 281), (233, 11, 277, 285), (291, 290, 294, 295), (26, 42, 291, 288), (32, 8, 289, 290), (8, 26, 288, 289), (294, 293, 292, 295), (288, 291, 295, 292), (290, 289, 293, 294), (289, 288, 292, 293), (296, 298, 299, 297), (43, 28, 297, 299), (9, 33, 298, 296), (28, 9, 296, 297), (306, 304, 312, 314), (305, 300, 308, 313), (301, 307, 315, 309), (179, 46, 302, 307), (46, 52, 306, 302), (39, 175, 305, 303), (42, 39, 303, 304), (38, 44, 301, 300), (312, 311, 310, 314), (313, 308, 309, 315), (311, 313, 315, 310), (307, 302, 310, 315), (302, 306, 314, 310), (303, 305, 313, 311), (304, 303, 311, 312), (300, 301, 309, 308), (316, 317, 321, 320), (318, 316, 320, 322), (319, 318, 322, 323), (50, 41, 319, 323), (178, 50, 323, 322), (54, 48, 320, 321), (41, 174, 318, 319), (40, 43, 317, 316), (324, 325, 329, 328), (327, 326, 330, 331), (4, 22, 329, 325), (25, 7, 327, 331), (41, 25, 331, 330), (22, 38, 328, 329), (7, 31, 326, 327), (30, 4, 325, 324), (343, 336, 337, 338), (346, 333, 341, 348), (334, 343, 338, 335), (344, 350, 351, 345), (336, 347, 349, 339), (350, 346, 347, 351), (337, 336, 339, 340), (345, 351, 343, 334), (351, 347, 336, 343), (332, 333, 346, 350), (342, 332, 350, 344), (347, 346, 348, 349), (3, 230, 334, 335), (168, 1, 333, 332)])
_uv = me_cube.uv_layers.new(name='UVMap')
_uv.uv.foreach_set('vector', [0.4647, 0.1539, 0.4975, 0.1539, 0.4997, 0.2023, 0.4833, 0.2023, 0.8985, 0.9837, 0.9063, 0.9353, 0.9149, 0.9385, 0.9177, 0.9907, 0.563, 0.9044, 0.563, 0.9177, 0.5496, 0.9177, 0.5496, 0.9044, 0.8757, 0.9595, 0.8679, 0.9111, 0.887, 0.9041, 0.8843, 0.9563, 0.733, 0.8782, 0.733, 0.845, 0.7464, 0.845, 0.7464, 0.8782, 0.0775, 0.3454, 0.2463, 0.3454, 0.2463, 0.3938, 0.0775, 0.3938, 0.5649, 0.4671, 0.5225, 0.4467, 0.5283, 0.439, 0.5678, 0.439, 0.4318, 0.1539, 0.3842, 0.1539, 0.3842, 0.005813, 0.4318, 0.005814, 0.3842, 0.3476, 0.4318, 0.3476, 0.4318, 0.4957, 0.3842, 0.4957, 0.3842, 0.2023, 0.3842, 0.1539, 0.4431, 0.2023, 0.4431, 0.2265, 0.5678, 0.439, 0.5283, 0.439, 0.593, 0.2973, 0.6002, 0.2973, 0.9181, 0.6553, 0.9181, 0.5051, 0.9327, 0.5109, 0.9327, 0.6509, 0.8963, 0.2553, 0.8963, 0.2253, 0.9109, 0.2311, 0.9109, 0.2597, 0.3555, 0.2935, 0.3555, 0.3363, 0.3407, 0.3304, 0.3407, 0.2906, 0.6002, 0.2938, 0.6002, 0.2973, 0.593, 0.2973, 0.593, 0.2938, 0.5283, 0.4107, 0.5283, 0.2719, 0.593, 0.2687, 0.593, 0.2938, 0.6864, 0.4107, 0.6864, 0.439, 0.6217, 0.2973, 0.6217, 0.2938, 0.3407, 0.2906, 0.3407, 0.3304, 0.2909, 0.2652, 0.2909, 0.258, 0.0, 0.0, 0.0, 0.0, 0.0, 0.0, 0.0, 0.0, 0.681, 0.08838, 0.7268, 0.08821, 0.6792, 0.1842, 0.6334, 0.1844, 0.1787, 0.5997, 0.1787, 0.7699, 0.131, 0.7699, 0.131, 0.5997, 0.715, 0.4465, 0.715, 0.4133, 0.8112, 0.4156, 0.8112, 0.4488, 0.5342, 0.08838, 0.5342, 0.05589, 0.681, 0.06502, 0.681, 0.08838, 0.0, 0.0, 0.0, 0.0, 0.0, 0.0, 0.0, 0.0, 0.9708, 0.4067, 0.9617, 0.4548, 0.9575, 0.4548, 0.9575, 0.4067, 0.563, 0.8718, 0.563, 0.8911, 0.5496, 0.8911, 0.5496, 0.8718, 0.0775, 0.3938, 0.2463, 0.3938, 0.2463, 0.5419, 0.0775, 0.5419, 0.4647, 0.1539, 0.4318, 0.1539, 0.4318, 0.005814, 0.4647, 0.005814, 0.0775, 0.052, 0.0775, 0.2, 0.02356, 0.2485, 0.02356, 0.1745, 0.4647, 0.3476, 0.4975, 0.3476, 0.4975, 0.4957, 0.4647, 0.4957, 0.2463, 0.2, 0.0775, 0.2, 0.0775, 0.052, 0.2463, 0.052, 0.0775, 0.3938, 0.0775, 0.5419, 0.02356, 0.4194, 0.02356, 0.3454, 0.3406, 0.6914, 0.3728, 0.6914, 0.3728, 0.8395, 0.3496, 0.8395, 0.5342, 0.08838, 0.681, 0.08838, 0.5724, 0.1149, 0.5112, 0.1149, 0.05352, 0.5997, 0.05352, 0.7699, 0.005766, 0.7699, 0.005766, 0.5997, 0.0, 0.0, 0.0, 0.0, 0.0, 0.0, 0.0, 0.0, 0.2117, 0.7699, 0.2117, 0.5997, 0.2447, 0.5997, 0.2447, 0.7699, 0.08648, 0.5997, 0.08648, 0.7699, 0.05352, 0.7699, 0.05352, 0.5997, 0.6864, 0.2719, 0.6864, 0.4107, 0.6217, 0.2938, 0.6217, 0.2687, 0.5283, 0.439, 0.5283, 0.4107, 0.593, 0.2938, 0.593, 0.2973, 0.6002, 0.2687, 0.6002, 0.2938, 0.593, 0.2938, 0.593, 0.2687, 0.8963, 0.4055, 0.8963, 0.2553, 0.9109, 0.2597, 0.9109, 0.3997, 0.9181, 0.6854, 0.9181, 0.6553, 0.9327, 0.6509, 0.9327, 0.6795, 0.05413, 0.3454, 0.0775, 0.3454, 0.0775, 0.3938, 0.05413, 0.3938, 0.0, 0.0, 0.0, 0.0, 0.0, 0.0, 0.0, 0.0, 0.0, 0.0, 0.0, 0.0, 0.0, 0.0, 0.0, 0.0, 0.0, 0.0, 0.0, 0.0, 0.0, 0.0, 0.0, 0.0, 0.0, 0.0, 0.0, 0.0, 0.0, 0.0, 0.0, 0.0, 0.7228, 0.0652, 0.681, 0.06502, 0.681, 0.0517, 0.7228, 0.05188, 0.733, 0.845, 0.733, 0.7968, 0.7464, 0.7968, 0.7464, 0.845, 0.681, 0.08838, 0.681, 0.06502, 0.7228, 0.0652, 0.7268, 0.08821, 0.3496, 0.8395, 0.3728, 0.8395, 0.3726, 0.8856, 0.3498, 0.8816, 0.7737, 0.6849, 0.7914, 0.7835, 0.7781, 0.7839, 0.7603, 0.6854, 0.8391, 0.6836, 0.8555, 0.7829, 0.8423, 0.7828, 0.8258, 0.6835, 0.05413, 0.5419, 0.0775, 0.5419, 0.07732, 0.5881, 0.0543, 0.584, 0.0775, 0.052, 0.05413, 0.052, 0.0543, 0.009906, 0.07732, 0.005813, 0.0, 0.0, 0.0, 0.0, 0.0, 0.0, 0.0, 0.0, 0.0, 0.0, 0.0, 0.0, 0.0, 0.0, 0.0, 0.0, 0.0, 0.0, 0.0, 0.0, 0.0, 0.0, 0.0, 0.0, 0.0, 0.0, 0.0, 0.0, 0.0, 0.0, 0.0, 0.0, 0.0, 0.0, 0.0, 0.0, 0.0, 0.0, 0.0, 0.0, 0.0, 0.0, 0.0, 0.0, 0.0, 0.0, 0.0, 0.0, 0.0, 0.0, 0.0, 0.0, 0.0, 0.0, 0.0, 0.0, 0.0, 0.0, 0.0, 0.0, 0.0, 0.0, 0.0, 0.0, 0.0, 0.0, 0.0, 0.0, 0.0, 0.0, 0.0, 0.0, 0.0, 0.0, 0.0, 0.0, 0.0, 0.0, 0.0, 0.0, 0.0, 0.0, 0.0, 0.0, 0.0, 0.0, 0.0, 0.0, 0.0, 0.0, 0.0, 0.0, 0.0, 0.0, 0.0, 0.0, 0.0, 0.0, 0.0, 0.0, 0.0, 0.0, 0.0, 0.0, 0.0, 0.0, 0.0, 0.0, 0.0, 0.0, 0.0, 0.0, 0.0, 0.0, 0.0, 0.0, 0.0, 0.0, 0.0, 0.0, 0.0, 0.0, 0.0, 0.0, 0.0, 0.0, 0.0, 0.0, 0.0, 0.0, 0.0, 0.0, 0.0, 0.0, 0.0, 0.0, 0.0, 0.0, 0.0, 0.0, 0.0, 0.0, 0.0, 0.0, 0.0, 0.0, 0.0, 0.0, 0.0, 0.0, 0.0, 0.0, 0.0, 0.0, 0.0, 0.0, 0.0, 0.0, 0.0, 0.0, 0.0, 0.0, 0.0, 0.0, 0.0, 0.0, 0.0, 0.0, 0.0, 0.0, 0.0, 0.0, 0.0, 0.0, 0.0, 0.0, 0.0, 0.0, 0.0, 0.0, 0.0, 0.0, 0.0, 0.0, 0.0, 0.0, 0.0, 0.0, 0.0, 0.0, 0.0, 0.0, 0.0, 0.0, 0.0, 0.0, 0.0, 0.0, 0.0, 0.0, 0.0, 0.0, 0.0, 0.0, 0.0, 0.0, 0.0, 0.0, 0.0, 0.0, 0.0, 0.0, 0.0, 0.0, 0.0, 0.0, 0.0, 0.0, 0.0, 0.0, 0.0, 0.0, 0.0, 0.0, 0.0, 0.0, 0.0, 0.0, 0.0, 0.0, 0.0, 0.0, 0.0, 0.0, 0.0, 0.0, 0.0, 0.0, 0.0, 0.0, 0.0, 0.0, 0.0, 0.0, 0.0, 0.0, 0.0, 0.0, 0.0, 0.0, 0.0, 0.0, 0.0, 0.0, 0.0, 0.0, 0.0, 0.0, 0.0, 0.0, 0.0, 0.0, 0.0, 0.0, 0.0, 0.0, 0.0, 0.0, 0.0, 0.0, 0.0, 0.0, 0.0, 0.0, 0.0, 0.0, 0.0, 0.0, 0.0, 0.0, 0.0, 0.0, 0.0, 0.0, 0.0, 0.0, 0.0, 0.0, 0.6358, 0.4937, 0.6832, 0.4969, 0.6876, 0.5891, 0.6496, 0.5866, 0.716, 0.499, 0.7488, 0.5012, 0.7401, 0.5926, 0.7138, 0.5908, 0.0, 0.0, 0.0, 0.0, 0.0, 0.0, 0.0, 0.0, 0.0, 0.0, 0.0, 0.0, 0.0, 0.0, 0.0, 0.0, 0.0, 0.0, 0.0, 0.0, 0.0, 0.0, 0.0, 0.0, 0.0, 0.0, 0.0, 0.0, 0.0, 0.0, 0.0, 0.0, 0.6496, 0.5866, 0.6876, 0.5891, 0.7226, 0.7835, 0.7036, 0.7822, 0.7138, 0.5908, 0.7401, 0.5926, 0.7488, 0.7852, 0.7357, 0.7843, 0.05413, 0.5419, 0.0543, 0.584, 0.04097, 0.584, 0.04079, 0.5419, 0.8336, 0.005813, 0.8565, 0.009764, 0.8353, 0.1016, 0.8171, 0.105, 0.3406, 0.6914, 0.3496, 0.8395, 0.3364, 0.8395, 0.3364, 0.6914, 0.8143, 0.7786, 0.7914, 0.7835, 0.7737, 0.6849, 0.7922, 0.6876, 0.5587, 0.7828, 0.5112, 0.7864, 0.5242, 0.6934, 0.5621, 0.6906, 0.5915, 0.7804, 0.5587, 0.7828, 0.5621, 0.6906, 0.5883, 0.6886, 0.0, 0.0, 0.0, 0.0, 0.0, 0.0, 0.0, 0.0, 0.0, 0.0, 0.0, 0.0, 0.0, 0.0, 0.0, 0.0, 0.0, 0.0, 0.0, 0.0, 0.0, 0.0, 0.0, 0.0, 0.0, 0.0, 0.0, 0.0, 0.0, 0.0, 0.0, 0.0, 0.5621, 0.6906, 0.5242, 0.6934, 0.579, 0.4971, 0.598, 0.4957, 0.5883, 0.6886, 0.5621, 0.6906, 0.598, 0.4957, 0.6111, 0.4947, 0.9708, 0.2953, 0.9708, 0.3285, 0.9575, 0.3285, 0.9224, 0.2953, 0.8783, 0.7789, 0.8555, 0.7829, 0.8391, 0.6836, 0.8573, 0.687, 0.7695, 0.006279, 0.7517, 0.1048, 0.7384, 0.1044, 0.7562, 0.005813, 0.7695, 0.006279, 0.7923, 0.01117, 0.7702, 0.1022, 0.7517, 0.1048, 0.5722, 0.9043, 0.563, 0.9044, 0.563, 0.8911, 0.5722, 0.891, 0.5722, 0.891, 0.563, 0.8911, 0.563, 0.8718, 0.5722, 0.8718, 0.8171, 0.105, 0.8474, 0.2948, 0.8342, 0.2949, 0.8039, 0.1051, 0.8171, 0.105, 0.8353, 0.1016, 0.8565, 0.2931, 0.8474, 0.2948, 0.8692, 0.4938, 0.8391, 0.6836, 0.8258, 0.6835, 0.856, 0.4937, 0.7922, 0.6876, 0.7737, 0.6849, 0.8051, 0.4937, 0.8143, 0.495, 0.6966, 0.8102, 0.6874, 0.8101, 0.6874, 0.7968, 0.6966, 0.7969, 0.6874, 0.8234, 0.6966, 0.8235, 0.6966, 0.8428, 0.6874, 0.8427, 0.05413, 0.052, 0.05413, 0.2, 0.04079, 0.2, 0.04079, 0.052, 0.8573, 0.687, 0.8391, 0.6836, 0.8692, 0.4938, 0.8783, 0.4955, 0.7517, 0.1048, 0.7831, 0.2961, 0.7698, 0.2956, 0.7384, 0.1044, 0.7517, 0.1048, 0.7702, 0.1022, 0.7923, 0.2948, 0.7831, 0.2961, 0.4698, 0.5558, 0.4698, 0.5073, 0.4788, 0.5073, 0.4992, 0.5558, 0.4992, 0.5558, 0.4788, 0.5073, 0.4991, 0.5074, 0.4991, 0.5558, 0.6554, 0.4821, 0.7034, 0.4617, 0.7034, 0.4821, 0.6554, 0.4821, 0.887, 0.9907, 0.8757, 0.9595, 0.8843, 0.9563, 0.887, 0.9907, 0.0, 0.0, 0.0, 0.0, 0.0, 0.0, 0.0, 0.0, 0.0, 0.0, 0.0, 0.0, 0.0, 0.0, 0.0, 0.0, 0.3301, 0.6914, 0.3364, 0.6914, 0.3364, 0.8395, 0.3301, 0.8394, 0.5342, 0.0517, 0.5342, 0.0453, 0.6811, 0.0453, 0.681, 0.0517, 0.005766, 0.3938, 0.04079, 0.3938, 0.04079, 0.5419, 0.005766, 0.5418, 0.2909, 0.6914, 0.3301, 0.6914, 0.3301, 0.8394, 0.2909, 0.8394, 0.681, 0.0517, 0.6811, 0.0453, 0.7228, 0.04547, 0.7228, 0.05188, 0.3301, 0.8394, 0.3364, 0.8395, 0.3366, 0.8816, 0.3302, 0.8815, 0.005766, 0.5418, 0.04079, 0.5419, 0.04097, 0.584, 0.04103, 0.5839, 0.2909, 0.8394, 0.3301, 0.8394, 0.3302, 0.8815, 0.3259, 0.8815, 0.2518, 0.8297, 0.2518, 0.7815, 0.2664, 0.7987, 0.2664, 0.8372, 0.2518, 0.8629, 0.2518, 0.8297, 0.2664, 0.8372, 0.2664, 0.8638, 0.4844, 0.7128, 0.4844, 0.761, 0.4698, 0.7683, 0.4698, 0.7298, 0.4844, 0.7942, 0.4844, 0.8274, 0.4698, 0.8215, 0.4698, 0.7949, 0.5112, 0.8366, 0.5112, 0.798, 0.5496, 0.8718, 0.5496, 0.8911, 0.5112, 0.8631, 0.5112, 0.8366, 0.5496, 0.8911, 0.5496, 0.9044, 0.6358, 0.9192, 0.6358, 0.8807, 0.6741, 0.8234, 0.6741, 0.8427, 0.6358, 0.8541, 0.6358, 0.8275, 0.6741, 0.7968, 0.6741, 0.8101, 0.4977, 0.7128, 0.4977, 0.761, 0.4844, 0.761, 0.4844, 0.7128, 0.8051, 0.4937, 0.7737, 0.6849, 0.7603, 0.6854, 0.7917, 0.4942, 0.4977, 0.7942, 0.4977, 0.8274, 0.4844, 0.8274, 0.4844, 0.7942, 0.2385, 0.8297, 0.2385, 0.7815, 0.2518, 0.7815, 0.2518, 0.8297, 0.05413, 0.3938, 0.05413, 0.5419, 0.04079, 0.5419, 0.04079, 0.3938, 0.0543, 0.009906, 0.05413, 0.052, 0.04079, 0.052, 0.04097, 0.009906, 0.2385, 0.8629, 0.2385, 0.8297, 0.2518, 0.8297, 0.2518, 0.8629, 0.3496, 0.8395, 0.3498, 0.8816, 0.3366, 0.8816, 0.3364, 0.8395, 0.8336, 0.005813, 0.8171, 0.105, 0.8039, 0.1051, 0.8204, 0.005896, 0.9708, 0.3734, 0.9708, 0.4067, 0.9575, 0.4067, 0.9224, 0.3734, 0.681, 0.06502, 0.5342, 0.05589, 0.5342, 0.0517, 0.681, 0.0517, 0.7215, 0.7968, 0.7215, 0.845, 0.7082, 0.845, 0.7082, 0.7968, 0.6874, 0.8234, 0.6874, 0.8427, 0.6741, 0.8427, 0.6741, 0.8234, 0.9617, 0.2139, 0.9708, 0.2621, 0.9575, 0.2621, 0.9575, 0.2139, 0.6874, 0.8101, 0.6874, 0.8234, 0.6741, 0.8234, 0.6741, 0.8101, 0.7215, 0.8782, 0.7215, 0.9115, 0.7082, 0.9115, 0.7082, 0.8782, 0.7215, 0.845, 0.7215, 0.8782, 0.7082, 0.8782, 0.7082, 0.845, 0.6874, 0.7968, 0.6874, 0.8101, 0.6741, 0.8101, 0.6741, 0.7968, 0.9708, 0.3402, 0.9708, 0.3734, 0.9224, 0.3734, 0.9575, 0.3402, 0.2385, 0.8962, 0.2385, 0.8629, 0.2518, 0.8629, 0.2518, 0.8962, 0.4977, 0.761, 0.4977, 0.7942, 0.4844, 0.7942, 0.4844, 0.761, 0.6358, 0.8807, 0.6358, 0.8541, 0.6741, 0.8101, 0.6741, 0.8234, 0.5112, 0.8897, 0.5112, 0.8631, 0.5496, 0.9044, 0.5496, 0.9177, 0.4844, 0.761, 0.4844, 0.7942, 0.4698, 0.7949, 0.4698, 0.7683, 0.2518, 0.8962, 0.2518, 0.8629, 0.2664, 0.8638, 0.2664, 0.8904, 0.04079, 0.052, 0.005766, 0.05196, 0.04103, 0.009872, 0.04097, 0.009906, 0.6811, 0.0453, 0.6811, 0.005813, 0.7228, 0.04105, 0.7228, 0.04547, 0.04079, 0.2, 0.005766, 0.2, 0.005766, 0.05196, 0.04079, 0.052, 0.5342, 0.0453, 0.5342, 0.005813, 0.6811, 0.005813, 0.6811, 0.0453, 0.9063, 0.9353, 0.9177, 0.9041, 0.9177, 0.9041, 0.9149, 0.9385, 0.0, 0.0, 0.0, 0.0, 0.0, 0.0, 0.0, 0.0, 0.1179, 0.7815, 0.1179, 0.83, 0.1135, 0.83, 0.1135, 0.7815, 0.6966, 0.8235, 0.6874, 0.8234, 0.6874, 0.8101, 0.6966, 0.8102, 0.5722, 0.9176, 0.563, 0.9177, 0.563, 0.9044, 0.5722, 0.9043, 0.9708, 0.2621, 0.9708, 0.2953, 0.9224, 0.2953, 0.9575, 0.2621, 0.6145, 0.6866, 0.5883, 0.6886, 0.6111, 0.4947, 0.6242, 0.4937, 0.0, 0.0, 0.0, 0.0, 0.0, 0.0, 0.0, 0.0, 0.6242, 0.7779, 0.5915, 0.7804, 0.5883, 0.6886, 0.6145, 0.6866, 0.6876, 0.5891, 0.7138, 0.5908, 0.7357, 0.7843, 0.7226, 0.7835, 0.0, 0.0, 0.0, 0.0, 0.0, 0.0, 0.0, 0.0, 0.6832, 0.4969, 0.716, 0.499, 0.7138, 0.5908, 0.6876, 0.5891, 0.0, 0.0, 0.0, 0.0, 0.0, 0.0, 0.0, 0.0, 0.0, 0.0, 0.0, 0.0, 0.0, 0.0, 0.0, 0.0, 0.0, 0.0, 0.0, 0.0, 0.0, 0.0, 0.0, 0.0, 0.0, 0.0, 0.0, 0.0, 0.0, 0.0, 0.0, 0.0, 0.0, 0.0, 0.0, 0.0, 0.0, 0.0, 0.0, 0.0, 0.0, 0.0, 0.0, 0.0, 0.0, 0.0, 0.0, 0.0, 0.0, 0.0, 0.0, 0.0, 0.0, 0.0, 0.0, 0.0, 0.0, 0.0, 0.0, 0.0, 0.0, 0.0, 0.0, 0.0, 0.0, 0.0, 0.0, 0.0, 0.0, 0.0, 0.0, 0.0, 0.0, 0.0, 0.0, 0.0, 0.0, 0.0, 0.0, 0.0, 0.0, 0.0, 0.0, 0.0, 0.0, 0.0, 0.0, 0.0, 0.0, 0.0, 0.0, 0.0, 0.0, 0.0, 0.0, 0.0, 0.0, 0.0, 0.0, 0.0, 0.0, 0.0, 0.0, 0.0, 0.0, 0.0, 0.0, 0.0, 0.0, 0.0, 0.0, 0.0, 0.1194, 0.5997, 0.1194, 0.7699, 0.08648, 0.7699, 0.08648, 0.5997, 0.1787, 0.7699, 0.1787, 0.5997, 0.2117, 0.5997, 0.2117, 0.7699, 0.0, 0.0, 0.0, 0.0, 0.0, 0.0, 0.0, 0.0, 0.4318, 0.3476, 0.4647, 0.3476, 0.4647, 0.4957, 0.4318, 0.4957, 0.4975, 0.1539, 0.4647, 0.1539, 0.4647, 0.005814, 0.4975, 0.005814, 0.227, 0.832, 0.227, 0.8653, 0.131, 0.8629, 0.131, 0.8297, 0.733, 0.9115, 0.733, 0.8782, 0.7464, 0.8782, 0.7464, 0.9115, 0.563, 0.8911, 0.563, 0.9044, 0.5496, 0.9044, 0.5496, 0.8911, 0.3842, 0.1539, 0.4318, 0.1539, 0.4669, 0.2023, 0.4431, 0.2023, 0.4318, 0.3476, 0.3842, 0.3476, 0.4431, 0.2992, 0.4669, 0.2992, 0.9266, 0.844, 0.9266, 0.8924, 0.8679, 0.8682, 0.8679, 0.844, 0.0, 0.0, 0.0, 0.0, 0.0, 0.0, 0.0, 0.0, 0.0, 0.0, 0.0, 0.0, 0.0, 0.0, 0.0, 0.0, 0.3595, 0.9942, 0.3595, 0.9457, 0.3658, 0.9457, 0.3658, 0.9942, 0.4698, 0.6527, 0.4698, 0.6042, 0.4992, 0.6042, 0.4992, 0.6527, 0.05413, 0.2485, 0.0775, 0.2485, 0.0775, 0.2969, 0.05413, 0.2969, 0.6145, 0.2687, 0.6145, 0.2938, 0.6074, 0.2938, 0.6074, 0.2687, 0.3407, 0.2109, 0.3407, 0.2508, 0.2909, 0.2507, 0.2909, 0.2435, 0.6145, 0.2938, 0.6145, 0.2973, 0.6074, 0.2973, 0.6074, 0.2938, 0.3555, 0.208, 0.3555, 0.2508, 0.3407, 0.2508, 0.3407, 0.2109, 0.6469, 0.439, 0.6073, 0.439, 0.6074, 0.2973, 0.6145, 0.2973, 0.4975, 0.3476, 0.4647, 0.3476, 0.4833, 0.2992, 0.4997, 0.2992, 0.6498, 0.4671, 0.6073, 0.4671, 0.6073, 0.439, 0.6469, 0.439, 0.0775, 0.2485, 0.2463, 0.2485, 0.2463, 0.2969, 0.0775, 0.2969, 0.4318, 0.1539, 0.4647, 0.1539, 0.4833, 0.2023, 0.4669, 0.2023, 0.2463, 0.2969, 0.2463, 0.2485, 0.2794, 0.2727, 0.2794, 0.2969, 0.3555, 0.1652, 0.3555, 0.208, 0.3407, 0.2109, 0.3407, 0.1711, 0.3407, 0.1711, 0.3407, 0.2109, 0.2909, 0.2435, 0.2909, 0.2363, 0.5112, 0.4617, 0.5593, 0.4821, 0.5593, 0.4821, 0.5112, 0.4821, 0.3842, 0.2992, 0.3842, 0.2508, 0.4431, 0.2508, 0.4431, 0.275, 0.6167, 0.8556, 0.5837, 0.8556, 0.5851, 0.798, 0.6016, 0.798, 0.0, 0.0, 0.0, 0.0, 0.0, 0.0, 0.0, 0.0, 0.3595, 0.9457, 0.3595, 0.8973, 0.3658, 0.8973, 0.3658, 0.9457, 0.4698, 0.6042, 0.4698, 0.5558, 0.4992, 0.5558, 0.4992, 0.6042, 0.05413, 0.2969, 0.0775, 0.2969, 0.0775, 0.3454, 0.05413, 0.3454, 0.6074, 0.2687, 0.6074, 0.2938, 0.6002, 0.2938, 0.6002, 0.2687, 0.6074, 0.2938, 0.6074, 0.2973, 0.6002, 0.2973, 0.6002, 0.2938, 0.6073, 0.439, 0.5678, 0.439, 0.6002, 0.2973, 0.6074, 0.2973, 0.6073, 0.4671, 0.5649, 0.4671, 0.5678, 0.439, 0.6073, 0.439, 0.0775, 0.2969, 0.2463, 0.2969, 0.2463, 0.3454, 0.0775, 0.3454, 0.2463, 0.3454, 0.2463, 0.2969, 0.2794, 0.2969, 0.2794, 0.3212, 0.3842, 0.2508, 0.3842, 0.2023, 0.4431, 0.2265, 0.4431, 0.2508, 0.0775, 0.2, 0.2463, 0.2, 0.2463, 0.2485, 0.0775, 0.2485, 0.6922, 0.4467, 0.6498, 0.4671, 0.6469, 0.439, 0.6864, 0.439, 0.6864, 0.439, 0.6469, 0.439, 0.6145, 0.2973, 0.6217, 0.2973, 0.6217, 0.2938, 0.6217, 0.2973, 0.6145, 0.2973, 0.6145, 0.2938, 0.6217, 0.2687, 0.6217, 0.2938, 0.6145, 0.2938, 0.6145, 0.2687, 0.05413, 0.2, 0.0775, 0.2, 0.0775, 0.2485, 0.05413, 0.2485, 0.4698, 0.7011, 0.4698, 0.6527, 0.4992, 0.6527, 0.4788, 0.7011, 0.4788, 0.7011, 0.4992, 0.6527, 0.4991, 0.6527, 0.4991, 0.7012, 0.0, 0.0, 0.0, 0.0, 0.0, 0.0, 0.0, 0.0, 0.7193, 0.2687, 0.7193, 0.3172, 0.715, 0.3172, 0.715, 0.2687, 0.2463, 0.2485, 0.2463, 0.2, 0.2794, 0.2485, 0.2794, 0.2727, 0.0, 0.0, 0.0, 0.0, 0.0, 0.0, 0.0, 0.0, 0.3407, 0.2508, 0.3407, 0.2906, 0.2909, 0.258, 0.2909, 0.2507, 0.3555, 0.2508, 0.3555, 0.2935, 0.3407, 0.2906, 0.3407, 0.2508, 0.3842, 0.3476, 0.3842, 0.2992, 0.4431, 0.275, 0.4431, 0.2992, 0.0, 0.0, 0.0, 0.0, 0.0, 0.0, 0.0, 0.0, 0.0, 0.0, 0.0, 0.0, 0.0, 0.0, 0.0, 0.0, 0.6167, 0.9248, 0.5837, 0.9248, 0.5988, 0.8672, 0.6152, 0.8672, 0.348, 0.9457, 0.348, 0.9942, 0.2909, 0.9699, 0.2909, 0.9457, 0.9266, 0.7956, 0.9266, 0.844, 0.8679, 0.844, 0.8679, 0.8198, 0.348, 0.8973, 0.348, 0.9457, 0.2909, 0.9457, 0.2909, 0.9215, 0.4084, 0.9632, 0.3843, 0.9632, 0.3964, 0.9006, 0.4084, 0.9006, 0.9054, 0.7748, 0.8898, 0.7694, 0.8976, 0.7083, 0.9054, 0.711, 0.0, 0.0, 0.0, 0.0, 0.0, 0.0, 0.0, 0.0, 0.0, 0.0, 0.0, 0.0, 0.0, 0.0, 0.0, 0.0, 0.0, 0.0, 0.0, 0.0, 0.0, 0.0, 0.0, 0.0, 0.0, 0.0, 0.0, 0.0, 0.0, 0.0, 0.0, 0.0, 0.3964, 0.8995, 0.4084, 0.8995, 0.4084, 0.9006, 0.3964, 0.9006, 0.4084, 0.8995, 0.4204, 0.8995, 0.4204, 0.9006, 0.4084, 0.9006, 0.917, 0.7137, 0.9326, 0.7083, 0.9326, 0.7721, 0.9248, 0.7748, 0.4679, 0.8995, 0.492, 0.8995, 0.48, 0.9599, 0.4679, 0.9599, 0.4324, 0.9632, 0.4084, 0.9632, 0.4084, 0.9006, 0.4204, 0.9006, 0.4439, 0.8995, 0.4679, 0.8995, 0.4679, 0.9599, 0.4559, 0.9599, 0.3842, 0.2508, 0.3842, 0.2992, 0.3555, 0.2935, 0.3555, 0.2508, 0.7034, 0.4617, 0.6554, 0.4821, 0.6498, 0.4671, 0.6922, 0.4467, 0.6073, 0.4821, 0.5593, 0.4821, 0.5649, 0.4671, 0.6073, 0.4671, 0.3842, 0.1539, 0.3842, 0.2023, 0.3555, 0.208, 0.3555, 0.1652, 0.6554, 0.4821, 0.6073, 0.4821, 0.6073, 0.4671, 0.6498, 0.4671, 0.3842, 0.2023, 0.3842, 0.2508, 0.3555, 0.2508, 0.3555, 0.208, 0.8898, 0.6967, 0.8898, 0.6639, 0.9181, 0.6553, 0.9181, 0.6854, 0.868, 0.4169, 0.868, 0.2467, 0.8963, 0.2553, 0.8963, 0.4055, 0.3842, 0.2992, 0.3842, 0.3476, 0.3555, 0.3363, 0.3555, 0.2935, 0.868, 0.2467, 0.868, 0.2139, 0.8963, 0.2253, 0.8963, 0.2553, 0.8898, 0.6639, 0.8898, 0.4937, 0.9181, 0.5051, 0.9181, 0.6553, 0.5593, 0.4821, 0.5112, 0.4617, 0.5225, 0.4467, 0.5649, 0.4671, 0.2909, 0.6798, 0.2909, 0.5317, 0.3172, 0.5073, 0.3172, 0.569, 0.0, 0.0, 0.0, 0.0, 0.0, 0.0, 0.0, 0.0, 0.0, 0.0, 0.0, 0.0, 0.0, 0.0, 0.0, 0.0, 0.0, 0.0, 0.0, 0.0, 0.0, 0.0, 0.0, 0.0, 0.3172, 0.5073, 0.4358, 0.5073, 0.4358, 0.569, 0.3172, 0.569, 0.4582, 0.6798, 0.2909, 0.6798, 0.3172, 0.569, 0.4358, 0.569, 0.8227, 0.4821, 0.8227, 0.3119, 0.8469, 0.3366, 0.8469, 0.4573, 0.4582, 0.5317, 0.4582, 0.6798, 0.4358, 0.569, 0.4358, 0.5073, 0.5112, 0.2345, 0.5112, 0.1149, 0.5724, 0.1149, 0.5724, 0.2345, 0.681, 0.08838, 0.6811, 0.2571, 0.5724, 0.2345, 0.5724, 0.1149, 0.2792, 0.5997, 0.2792, 0.7699, 0.2562, 0.7451, 0.2562, 0.6244, 0.6811, 0.2571, 0.5342, 0.2571, 0.5112, 0.2345, 0.5724, 0.2345, 0.9442, 0.4937, 0.9851, 0.5145, 0.9851, 0.6218, 0.9442, 0.601, 0.005766, 0.8171, 0.005766, 0.7839, 0.102, 0.7815, 0.102, 0.8148, 0.8563, 0.7956, 0.8563, 0.8288, 0.7603, 0.8311, 0.7603, 0.7979, 0.0, 0.0, 0.0, 0.0, 0.0, 0.0, 0.0, 0.0, 0.0, 0.0, 0.0, 0.0, 0.0, 0.0, 0.0, 0.0, 0.0, 0.0, 0.0, 0.0, 0.0, 0.0, 0.0, 0.0, 0.0, 0.0, 0.0, 0.0, 0.0, 0.0, 0.0, 0.0, 0.0, 0.0, 0.0, 0.0, 0.0, 0.0, 0.0, 0.0, 0.9942, 0.00583, 0.9942, 0.05382, 0.9484, 0.0538, 0.9484, 0.005813, 0.9942, 0.08694, 0.9942, 0.1201, 0.9484, 0.1201, 0.9484, 0.08693, 0.9942, 0.05382, 0.9942, 0.08694, 0.9484, 0.08693, 0.9484, 0.0538, 0.8563, 0.8288, 0.8563, 0.862, 0.7603, 0.8644, 0.7603, 0.8311, 0.8563, 0.862, 0.8563, 0.9102, 0.7603, 0.9125, 0.7603, 0.8644, 0.005766, 0.8503, 0.005766, 0.8171, 0.102, 0.8148, 0.102, 0.848, 0.005766, 0.8985, 0.005766, 0.8503, 0.102, 0.848, 0.102, 0.8962, 0.9381, 0.8162, 0.9791, 0.7956, 0.9791, 0.9037, 0.9381, 0.9243, 0.9442, 0.6815, 0.9442, 0.6335, 0.99, 0.6335, 0.99, 0.6814, 0.9442, 0.7146, 0.9442, 0.6815, 0.99, 0.6814, 0.99, 0.7146, 0.9442, 0.7477, 0.9442, 0.7146, 0.99, 0.7146, 0.99, 0.7477, 0.07732, 0.5881, 0.0775, 0.5419, 0.1736, 0.4938, 0.1734, 0.54, 0.227, 0.8653, 0.227, 0.8985, 0.131, 0.8962, 0.131, 0.8629, 0.227, 0.7839, 0.227, 0.832, 0.131, 0.8297, 0.131, 0.7815, 0.715, 0.4798, 0.715, 0.4465, 0.8112, 0.4488, 0.8112, 0.4821, 0.715, 0.4133, 0.715, 0.3651, 0.8112, 0.3675, 0.8112, 0.4156, 0.02356, 0.2485, 0.01187, 0.2485, 0.01187, 0.1745, 0.02356, 0.1745, 0.01187, 0.3454, 0.02356, 0.3454, 0.02356, 0.4194, 0.01187, 0.4194, 0.4075, 0.8394, 0.4075, 0.6914, 0.4532, 0.8139, 0.4532, 0.8879, 0.8912, 0.2023, 0.8912, 0.05425, 0.9369, 0.005813, 0.9369, 0.07984, 0.0775, 0.5419, 0.05413, 0.5419, 0.01187, 0.4194, 0.02356, 0.4194, 0.05413, 0.052, 0.0775, 0.052, 0.02356, 0.1745, 0.01187, 0.1745, 0.8912, 0.05425, 0.868, 0.05425, 0.9253, 0.005814, 0.9369, 0.005813, 0.3843, 0.8394, 0.4075, 0.8394, 0.4532, 0.8879, 0.4416, 0.8879, 0.4833, 0.2265, 0.4669, 0.2265, 0.4669, 0.2023, 0.4833, 0.2023, 0.4669, 0.275, 0.4669, 0.2992, 0.4431, 0.2992, 0.4431, 0.275, 0.4997, 0.2265, 0.4833, 0.2265, 0.4833, 0.2023, 0.4997, 0.2023, 0.4997, 0.275, 0.4833, 0.275, 0.4833, 0.2508, 0.4997, 0.2508, 0.4669, 0.2265, 0.4669, 0.2508, 0.4431, 0.2508, 0.4431, 0.2265, 0.4833, 0.275, 0.4669, 0.275, 0.4669, 0.2508, 0.4833, 0.2508, 0.4669, 0.2023, 0.4669, 0.2265, 0.4431, 0.2265, 0.4431, 0.2023, 0.4997, 0.2508, 0.4833, 0.2508, 0.4833, 0.2265, 0.4997, 0.2265, 0.4833, 0.2508, 0.4669, 0.2508, 0.4669, 0.2265, 0.4833, 0.2265, 0.4833, 0.2992, 0.4669, 0.2992, 0.4669, 0.275, 0.4833, 0.275, 0.4997, 0.2992, 0.4833, 0.2992, 0.4833, 0.275, 0.4997, 0.275, 0.4669, 0.2508, 0.4669, 0.275, 0.4431, 0.275, 0.4431, 0.2508, 0.2463, 0.3938, 0.2463, 0.3454, 0.2794, 0.3212, 0.2794, 0.3454, 0.4647, 0.3476, 0.4318, 0.3476, 0.4669, 0.2992, 0.4833, 0.2992])
me_cube.materials.append(mat_material)
me_cube.use_remesh_preserve_volume = False
me_cube.use_remesh_preserve_attributes = False
me_cube.use_mirror_vertex_groups = False
me_cube.update()

# ---- objects
ob_lamp_002 = bpy.data.objects.new('Lamp.002', light_lamp_002)
ob_lamp_001 = bpy.data.objects.new('Lamp.001', light_lamp_001)
ob_cylinder_001 = bpy.data.objects.new('Cylinder.001', me_cylinder_001)
ob_cylinder = bpy.data.objects.new('Cylinder', me_cylinder)
ob_cube = bpy.data.objects.new('Cube', me_cube)
ob_lamp = bpy.data.objects.new('Lamp', light_lamp)

# ---- transforms, parenting, visibility, modifiers, constraints
ob_lamp_002.location = (9.629, 0.4042, -0.395)
ob_lamp_002.rotation_euler = (0.6503, 0.05522, 1.866)
ob_lamp_002.lock_rotations_4d = False
ob_lamp_002.empty_display_type = 'ARROWS'
ob_lamp_002.color = (0.0, 0.0, 0.0, 0.0)
ob_lamp_002.lineart.crease_threshold = 0.0
ob_lamp_001.location = (4.076, -4.409, 5.904)
ob_lamp_001.rotation_euler = (0.6503, 0.05522, 1.866)
ob_lamp_001.lock_rotations_4d = False
ob_lamp_001.empty_display_type = 'ARROWS'
ob_lamp_001.color = (0.0, 0.0, 0.0, 0.0)
ob_lamp_001.lineart.crease_threshold = 0.0
ob_cylinder_001.location = (-2.904, 2.011, -0.4938)
ob_cylinder_001.rotation_euler = (1.571, -0.0, 0.0)
ob_cylinder_001.lineart.crease_threshold = 0.0
ob_cylinder.location = (-0.4148, 2.011, -0.4938)
ob_cylinder.rotation_euler = (1.571, -0.0, 0.0)
ob_cylinder.lineart.crease_threshold = 0.0
ob_cube.location = (0.0, 0.0, 0.0)
ob_cube.scale = (1.0, 3.281, 1.0)
ob_cube.lock_rotations_4d = False
ob_cube.empty_display_type = 'ARROWS'
ob_cube.lineart.crease_threshold = 0.0
ob_lamp.location = (4.076, 5.248, 5.904)
ob_lamp.rotation_euler = (0.6503, 0.05522, 1.866)
ob_lamp.lock_rotations_4d = False
ob_lamp.empty_display_type = 'ARROWS'
ob_lamp.color = (0.0, 0.0, 0.0, 0.0)
ob_lamp.lineart.crease_threshold = 0.0

# ---- collection membership
col_collection_1.objects.link(ob_lamp_002)
col_collection_1.objects.link(ob_lamp_001)
col_collection_1.objects.link(ob_cylinder_001)
col_collection_1.objects.link(ob_cylinder)
col_collection_1.objects.link(ob_cube)
col_collection_1.objects.link(ob_lamp)

# ---- scene / render settings (as saved in the file)
scene.frame_start = 1; scene.frame_end = 250; scene.frame_set(1)
scene.render.engine = 'BLENDER_EEVEE_NEXT'
scene.render.resolution_percentage = 50
scene.render.dither_intensity = 0.0
scene.cycles.use_denoising = False
scene.cycles.samples = 10
scene.cycles.sampling_pattern = 'TABULATED_SOBOL'
scene.cycles.light_sampling_threshold = 0.0
scene.cycles.use_adaptive_sampling = False
scene.cycles.use_light_tree = False
scene.cycles.blur_glossy = 0.0
scene.cycles.pixel_filter_type = 'GAUSSIAN'
scene.cycles.sample_clamp_indirect = 0.0
scene.view_settings.view_transform = 'Standard'
bpy.context.view_layer.update()

# ---- added for rendering (the .blend has no active camera): camera
cam_auto = bpy.data.cameras.new('AutoCamera')
cam_auto.lens = 50.0
cam_auto.sensor_width = 36.0
cam_auto.clip_end = 1000.0
ob_auto_camera = bpy.data.objects.new('AutoCamera', cam_auto)
scene.collection.objects.link(ob_auto_camera)
ob_auto_camera.location = (13.6741, -18.2918, 11.3754)
ob_auto_camera.rotation_euler = (1.09748, -7.21219e-08, 0.694738)
scene.camera = ob_auto_camera
bpy.context.view_layer.update()
